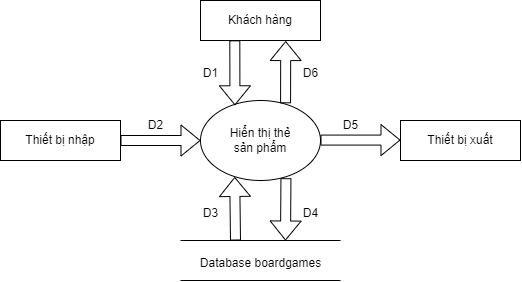

The diagram above was exported from draw.io. Its source (the exported page's mxGraphModel, read from the mxfile embedded in the PNG):
<mxGraphModel dx="862" dy="358" grid="1" gridSize="10" guides="1" tooltips="1" connect="1" arrows="1" fold="1" page="1" pageScale="1" pageWidth="850" pageHeight="1100" math="0" shadow="0">
  <root>
    <mxCell id="0" />
    <mxCell id="1" parent="0" />
    <mxCell id="YyoOSdqlMYaJepUjlW6h-1" value="Hiển thị thẻ &lt;br&gt;sản phẩm&lt;br&gt;" style="ellipse;whiteSpace=wrap;html=1;" vertex="1" parent="1">
      <mxGeometry x="280" y="200" width="120" height="80" as="geometry" />
    </mxCell>
    <mxCell id="YyoOSdqlMYaJepUjlW6h-2" value="Khách hàng" style="rounded=0;whiteSpace=wrap;html=1;" vertex="1" parent="1">
      <mxGeometry x="280" y="100" width="120" height="40" as="geometry" />
    </mxCell>
    <mxCell id="YyoOSdqlMYaJepUjlW6h-3" value="Thiết bị nhập" style="rounded=0;whiteSpace=wrap;html=1;" vertex="1" parent="1">
      <mxGeometry x="80" y="220" width="120" height="40" as="geometry" />
    </mxCell>
    <mxCell id="YyoOSdqlMYaJepUjlW6h-4" value="Thiết bị xuất" style="rounded=0;whiteSpace=wrap;html=1;" vertex="1" parent="1">
      <mxGeometry x="480" y="220" width="120" height="40" as="geometry" />
    </mxCell>
    <mxCell id="YyoOSdqlMYaJepUjlW6h-5" value="" style="shape=flexArrow;endArrow=classic;html=1;rounded=0;exitX=1;exitY=0.5;exitDx=0;exitDy=0;entryX=0;entryY=0.5;entryDx=0;entryDy=0;" edge="1" parent="1" source="YyoOSdqlMYaJepUjlW6h-3" target="YyoOSdqlMYaJepUjlW6h-1">
      <mxGeometry width="50" height="50" relative="1" as="geometry">
        <mxPoint x="380" y="310" as="sourcePoint" />
        <mxPoint x="430" y="260" as="targetPoint" />
      </mxGeometry>
    </mxCell>
    <mxCell id="YyoOSdqlMYaJepUjlW6h-6" value="" style="shape=flexArrow;endArrow=classic;html=1;rounded=0;exitX=1;exitY=0.5;exitDx=0;exitDy=0;entryX=0;entryY=0.5;entryDx=0;entryDy=0;" edge="1" parent="1">
      <mxGeometry width="50" height="50" relative="1" as="geometry">
        <mxPoint x="400" y="239.58" as="sourcePoint" />
        <mxPoint x="480" y="239.58" as="targetPoint" />
      </mxGeometry>
    </mxCell>
    <mxCell id="YyoOSdqlMYaJepUjlW6h-7" value="" style="shape=flexArrow;endArrow=classic;html=1;rounded=0;exitX=0.286;exitY=0.996;exitDx=0;exitDy=0;entryX=0.287;entryY=0.06;entryDx=0;entryDy=0;entryPerimeter=0;exitPerimeter=0;" edge="1" parent="1" source="YyoOSdqlMYaJepUjlW6h-2" target="YyoOSdqlMYaJepUjlW6h-1">
      <mxGeometry width="50" height="50" relative="1" as="geometry">
        <mxPoint x="380" y="230" as="sourcePoint" />
        <mxPoint x="430" y="180" as="targetPoint" />
        <Array as="points" />
      </mxGeometry>
    </mxCell>
    <mxCell id="YyoOSdqlMYaJepUjlW6h-10" value="" style="shape=flexArrow;endArrow=classic;html=1;rounded=0;entryX=0.71;entryY=1.014;entryDx=0;entryDy=0;entryPerimeter=0;exitX=0.709;exitY=0.035;exitDx=0;exitDy=0;exitPerimeter=0;" edge="1" parent="1" source="YyoOSdqlMYaJepUjlW6h-1" target="YyoOSdqlMYaJepUjlW6h-2">
      <mxGeometry width="50" height="50" relative="1" as="geometry">
        <mxPoint x="390" y="240" as="sourcePoint" />
        <mxPoint x="440" y="190" as="targetPoint" />
      </mxGeometry>
    </mxCell>
    <mxCell id="YyoOSdqlMYaJepUjlW6h-11" value="" style="endArrow=none;html=1;rounded=0;" edge="1" parent="1">
      <mxGeometry width="50" height="50" relative="1" as="geometry">
        <mxPoint x="260" y="340" as="sourcePoint" />
        <mxPoint x="420" y="340" as="targetPoint" />
      </mxGeometry>
    </mxCell>
    <mxCell id="YyoOSdqlMYaJepUjlW6h-12" value="" style="endArrow=none;html=1;rounded=0;" edge="1" parent="1">
      <mxGeometry width="50" height="50" relative="1" as="geometry">
        <mxPoint x="260" y="380" as="sourcePoint" />
        <mxPoint x="420" y="380" as="targetPoint" />
      </mxGeometry>
    </mxCell>
    <mxCell id="YyoOSdqlMYaJepUjlW6h-13" value="Database boardgames" style="text;html=1;align=center;verticalAlign=middle;resizable=0;points=[];autosize=1;strokeColor=none;fillColor=none;" vertex="1" parent="1">
      <mxGeometry x="270" y="348" width="140" height="30" as="geometry" />
    </mxCell>
    <mxCell id="YyoOSdqlMYaJepUjlW6h-15" value="" style="shape=flexArrow;endArrow=classic;html=1;rounded=0;entryX=0.285;entryY=0.956;entryDx=0;entryDy=0;entryPerimeter=0;" edge="1" parent="1" target="YyoOSdqlMYaJepUjlW6h-1">
      <mxGeometry width="50" height="50" relative="1" as="geometry">
        <mxPoint x="315" y="340" as="sourcePoint" />
        <mxPoint x="365" y="280" as="targetPoint" />
      </mxGeometry>
    </mxCell>
    <mxCell id="YyoOSdqlMYaJepUjlW6h-16" value="" style="shape=flexArrow;endArrow=classic;html=1;rounded=0;exitX=0.712;exitY=0.971;exitDx=0;exitDy=0;exitPerimeter=0;" edge="1" parent="1" source="YyoOSdqlMYaJepUjlW6h-1">
      <mxGeometry width="50" height="50" relative="1" as="geometry">
        <mxPoint x="350" y="280" as="sourcePoint" />
        <mxPoint x="365" y="340" as="targetPoint" />
      </mxGeometry>
    </mxCell>
    <mxCell id="YyoOSdqlMYaJepUjlW6h-18" value="D1" style="text;html=1;align=center;verticalAlign=middle;resizable=0;points=[];autosize=1;strokeColor=none;fillColor=none;" vertex="1" parent="1">
      <mxGeometry x="270" y="158" width="40" height="30" as="geometry" />
    </mxCell>
    <mxCell id="YyoOSdqlMYaJepUjlW6h-19" value="D2" style="text;html=1;align=center;verticalAlign=middle;resizable=0;points=[];autosize=1;strokeColor=none;fillColor=none;" vertex="1" parent="1">
      <mxGeometry x="215" y="210" width="40" height="30" as="geometry" />
    </mxCell>
    <mxCell id="YyoOSdqlMYaJepUjlW6h-21" value="D3" style="text;html=1;align=center;verticalAlign=middle;resizable=0;points=[];autosize=1;strokeColor=none;fillColor=none;" vertex="1" parent="1">
      <mxGeometry x="270" y="298" width="40" height="30" as="geometry" />
    </mxCell>
    <mxCell id="YyoOSdqlMYaJepUjlW6h-22" value="D4" style="text;html=1;align=center;verticalAlign=middle;resizable=0;points=[];autosize=1;strokeColor=none;fillColor=none;" vertex="1" parent="1">
      <mxGeometry x="370" y="298" width="40" height="30" as="geometry" />
    </mxCell>
    <mxCell id="YyoOSdqlMYaJepUjlW6h-23" value="D5" style="text;html=1;align=center;verticalAlign=middle;resizable=0;points=[];autosize=1;strokeColor=none;fillColor=none;" vertex="1" parent="1">
      <mxGeometry x="410" y="210" width="40" height="30" as="geometry" />
    </mxCell>
    <mxCell id="YyoOSdqlMYaJepUjlW6h-24" value="D6" style="text;html=1;align=center;verticalAlign=middle;resizable=0;points=[];autosize=1;strokeColor=none;fillColor=none;" vertex="1" parent="1">
      <mxGeometry x="370" y="158" width="40" height="30" as="geometry" />
    </mxCell>
  </root>
</mxGraphModel>